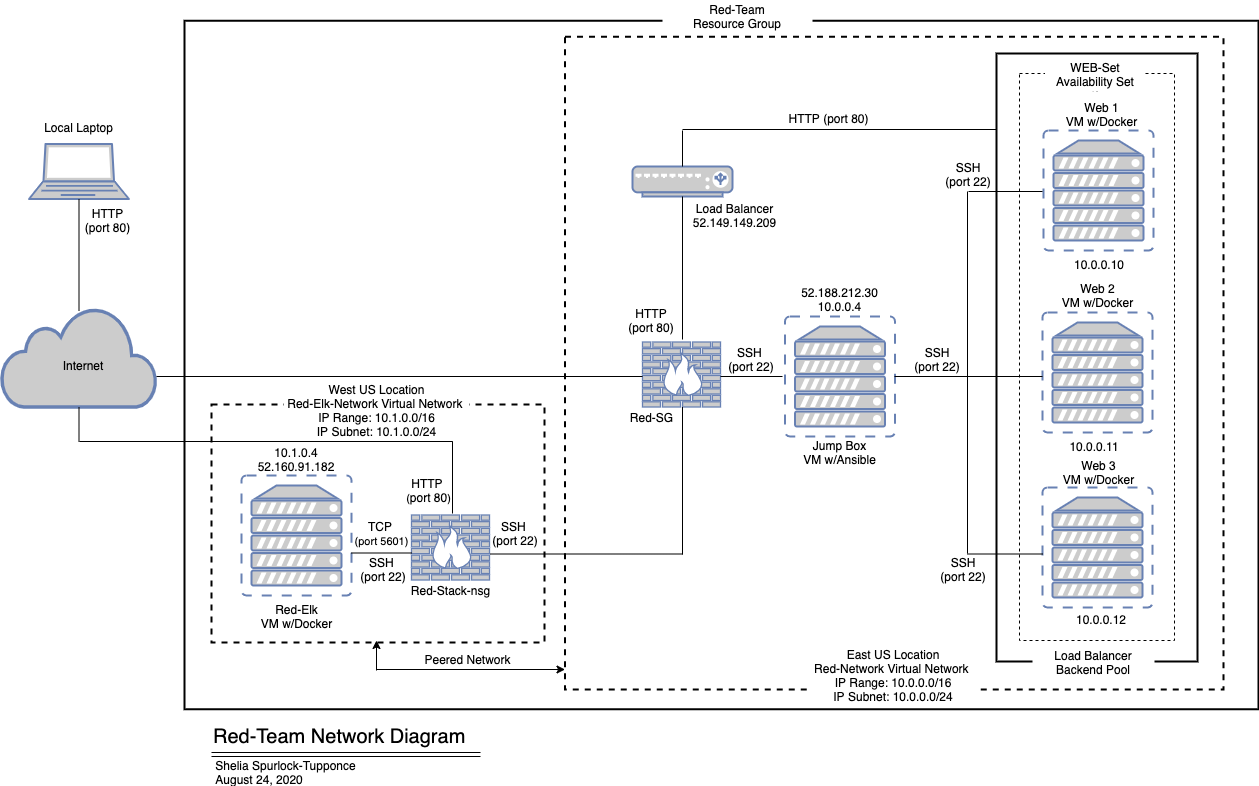

The diagram above was exported from draw.io. Its source (the exported page's mxGraphModel, read from the mxfile embedded in the PNG):
<mxGraphModel dx="1405" dy="732" grid="0" gridSize="10" guides="1" tooltips="1" connect="1" arrows="1" fold="1" page="1" pageScale="1" pageWidth="1400" pageHeight="850" math="0" shadow="0">
  <root>
    <mxCell id="0" />
    <mxCell id="1" style="" parent="0" />
    <mxCell id="8x6NZr4tlQGub6Vl0-oo-51" value="" style="whiteSpace=wrap;html=1;strokeWidth=2;" parent="1" vertex="1">
      <mxGeometry x="255" y="53.25" width="1074" height="688.5" as="geometry" />
    </mxCell>
    <mxCell id="Azyj6xTSsxrywf_yaf8e-17" value="" style="whiteSpace=wrap;html=1;strokeWidth=2;dashed=1;" parent="1" vertex="1">
      <mxGeometry x="282" y="437" width="333" height="238" as="geometry" />
    </mxCell>
    <mxCell id="8x6NZr4tlQGub6Vl0-oo-50" value="" style="whiteSpace=wrap;html=1;strokeWidth=2;dashed=1;" parent="1" vertex="1">
      <mxGeometry x="635.5" y="69.25" width="658.5" height="652.75" as="geometry" />
    </mxCell>
    <mxCell id="8x6NZr4tlQGub6Vl0-oo-67" value="&lt;font style=&quot;font-size: 20px&quot;&gt;Red-Team Network Diagram&lt;/font&gt;" style="text;html=1;strokeColor=none;fillColor=none;align=left;verticalAlign=middle;whiteSpace=wrap;rounded=0;dashed=1;" parent="1" vertex="1">
      <mxGeometry x="282" y="751" width="366" height="36" as="geometry" />
    </mxCell>
    <mxCell id="8x6NZr4tlQGub6Vl0-oo-30" value="" style="whiteSpace=wrap;html=1;strokeWidth=2;" parent="1" vertex="1">
      <mxGeometry x="1067" y="86" width="201" height="608" as="geometry" />
    </mxCell>
    <mxCell id="8x6NZr4tlQGub6Vl0-oo-28" value="" style="whiteSpace=wrap;html=1;dashed=1;" parent="1" vertex="1">
      <mxGeometry x="1090" y="106" width="155" height="567" as="geometry" />
    </mxCell>
    <mxCell id="8x6NZr4tlQGub6Vl0-oo-1" value="" style="fontColor=#0066CC;verticalAlign=top;verticalLabelPosition=bottom;labelPosition=center;align=center;html=1;outlineConnect=0;fillColor=#CCCCCC;strokeColor=#6881B3;gradientColor=none;gradientDirection=north;strokeWidth=2;shape=mxgraph.networks.laptop;" parent="1" vertex="1">
      <mxGeometry x="99.5" y="176.5" width="100" height="55" as="geometry" />
    </mxCell>
    <mxCell id="8x6NZr4tlQGub6Vl0-oo-2" value="" style="html=1;outlineConnect=0;fillColor=#CCCCCC;strokeColor=#6881B3;gradientColor=none;gradientDirection=north;strokeWidth=2;shape=mxgraph.networks.cloud;fontColor=#ffffff;" parent="1" vertex="1">
      <mxGeometry x="72" y="339.5" width="155" height="100" as="geometry" />
    </mxCell>
    <mxCell id="8x6NZr4tlQGub6Vl0-oo-3" value="" style="fontColor=#0066CC;verticalAlign=top;verticalLabelPosition=bottom;labelPosition=center;align=center;html=1;outlineConnect=0;fillColor=#CCCCCC;strokeColor=#6881B3;gradientColor=none;gradientDirection=north;strokeWidth=2;shape=mxgraph.networks.firewall;" parent="1" vertex="1">
      <mxGeometry x="713" y="374.5" width="78" height="65" as="geometry" />
    </mxCell>
    <mxCell id="8x6NZr4tlQGub6Vl0-oo-4" value="" style="fontColor=#0066CC;verticalAlign=top;verticalLabelPosition=bottom;labelPosition=center;align=center;html=1;outlineConnect=0;fillColor=#CCCCCC;strokeColor=#6881B3;gradientColor=none;gradientDirection=north;strokeWidth=2;shape=mxgraph.networks.load_balancer;" parent="1" vertex="1">
      <mxGeometry x="703" y="199" width="100" height="30" as="geometry" />
    </mxCell>
    <mxCell id="8x6NZr4tlQGub6Vl0-oo-5" value="" style="fontColor=#0066CC;verticalAlign=top;verticalLabelPosition=bottom;labelPosition=center;align=center;html=1;outlineConnect=0;fillColor=#CCCCCC;strokeColor=#6881B3;gradientColor=none;gradientDirection=north;strokeWidth=2;shape=mxgraph.networks.virtual_server;" parent="1" vertex="1">
      <mxGeometry x="855.5" y="349" width="110" height="120" as="geometry" />
    </mxCell>
    <mxCell id="8x6NZr4tlQGub6Vl0-oo-6" value="" style="fontColor=#0066CC;verticalAlign=top;verticalLabelPosition=bottom;labelPosition=center;align=center;html=1;outlineConnect=0;fillColor=#CCCCCC;strokeColor=#6881B3;gradientColor=none;gradientDirection=north;strokeWidth=2;shape=mxgraph.networks.virtual_server;" parent="1" vertex="1">
      <mxGeometry x="1114" y="163" width="110" height="120" as="geometry" />
    </mxCell>
    <mxCell id="8x6NZr4tlQGub6Vl0-oo-7" value="" style="fontColor=#0066CC;verticalAlign=top;verticalLabelPosition=bottom;labelPosition=center;align=center;html=1;outlineConnect=0;fillColor=#CCCCCC;strokeColor=#6881B3;gradientColor=none;gradientDirection=north;strokeWidth=2;shape=mxgraph.networks.virtual_server;" parent="1" vertex="1">
      <mxGeometry x="1113" y="345" width="110" height="120" as="geometry" />
    </mxCell>
    <mxCell id="8x6NZr4tlQGub6Vl0-oo-8" value="" style="fontColor=#0066CC;verticalAlign=top;verticalLabelPosition=bottom;labelPosition=center;align=center;html=1;outlineConnect=0;fillColor=#CCCCCC;strokeColor=#6881B3;gradientColor=none;gradientDirection=north;strokeWidth=2;shape=mxgraph.networks.virtual_server;" parent="1" vertex="1">
      <mxGeometry x="1113" y="520" width="110" height="120" as="geometry" />
    </mxCell>
    <mxCell id="8x6NZr4tlQGub6Vl0-oo-13" value="" style="line;strokeWidth=1;html=1;" parent="1" vertex="1">
      <mxGeometry x="965" y="404" width="148" height="10" as="geometry" />
    </mxCell>
    <mxCell id="8x6NZr4tlQGub6Vl0-oo-14" value="" style="line;strokeWidth=1;html=1;" parent="1" vertex="1">
      <mxGeometry x="1039" y="219" width="74" height="10" as="geometry" />
    </mxCell>
    <mxCell id="8x6NZr4tlQGub6Vl0-oo-15" value="" style="line;strokeWidth=1;direction=south;html=1;" parent="1" vertex="1">
      <mxGeometry x="1033" y="224" width="10" height="362" as="geometry" />
    </mxCell>
    <mxCell id="8x6NZr4tlQGub6Vl0-oo-18" value="10.0.0.10" style="text;html=1;strokeColor=none;fillColor=none;align=center;verticalAlign=middle;whiteSpace=wrap;rounded=0;" parent="1" vertex="1">
      <mxGeometry x="1140" y="287" width="60" height="20" as="geometry" />
    </mxCell>
    <mxCell id="8x6NZr4tlQGub6Vl0-oo-20" value="10.0.0.11" style="text;html=1;strokeColor=none;fillColor=none;align=center;verticalAlign=middle;whiteSpace=wrap;rounded=0;" parent="1" vertex="1">
      <mxGeometry x="1135" y="469" width="60" height="20" as="geometry" />
    </mxCell>
    <mxCell id="8x6NZr4tlQGub6Vl0-oo-21" value="10.0.0.12" style="text;html=1;strokeColor=none;fillColor=none;align=center;verticalAlign=middle;whiteSpace=wrap;rounded=0;" parent="1" vertex="1">
      <mxGeometry x="1142" y="642" width="60" height="20" as="geometry" />
    </mxCell>
    <mxCell id="8x6NZr4tlQGub6Vl0-oo-22" value="Jump Box&lt;br&gt;VM w/Ansible" style="text;html=1;strokeColor=none;fillColor=none;align=center;verticalAlign=middle;whiteSpace=wrap;rounded=0;" parent="1" vertex="1">
      <mxGeometry x="859.5" y="469" width="101" height="32" as="geometry" />
    </mxCell>
    <mxCell id="8x6NZr4tlQGub6Vl0-oo-23" value="Web 1&lt;br&gt;VM w/Docker" style="text;html=1;strokeColor=none;fillColor=none;align=center;verticalAlign=middle;whiteSpace=wrap;rounded=0;" parent="1" vertex="1">
      <mxGeometry x="1125.5" y="137" width="93" height="20" as="geometry" />
    </mxCell>
    <mxCell id="8x6NZr4tlQGub6Vl0-oo-24" value="Web 2&lt;br&gt;VM w/Docker" style="text;html=1;strokeColor=none;fillColor=none;align=center;verticalAlign=middle;whiteSpace=wrap;rounded=0;" parent="1" vertex="1">
      <mxGeometry x="1121.5" y="318" width="93" height="20" as="geometry" />
    </mxCell>
    <mxCell id="8x6NZr4tlQGub6Vl0-oo-25" value="Web 3&lt;br&gt;VM w/Docker" style="text;html=1;strokeColor=none;fillColor=none;align=center;verticalAlign=middle;whiteSpace=wrap;rounded=0;" parent="1" vertex="1">
      <mxGeometry x="1122.5" y="495" width="93" height="20" as="geometry" />
    </mxCell>
    <mxCell id="8x6NZr4tlQGub6Vl0-oo-71" style="edgeStyle=none;shape=link;rounded=0;orthogonalLoop=1;jettySize=auto;html=1;exitX=0.5;exitY=1;exitDx=0;exitDy=0;entryX=0.5;entryY=0;entryDx=0;entryDy=0;" parent="1" source="8x6NZr4tlQGub6Vl0-oo-29" target="8x6NZr4tlQGub6Vl0-oo-28" edge="1">
      <mxGeometry relative="1" as="geometry" />
    </mxCell>
    <mxCell id="8x6NZr4tlQGub6Vl0-oo-29" value="WEB-Set&lt;br&gt;Availability Set" style="text;html=1;strokeColor=none;align=center;verticalAlign=middle;whiteSpace=wrap;rounded=0;dashed=1;fillColor=#ffffff;" parent="1" vertex="1">
      <mxGeometry x="1115.5" y="90" width="100" height="34" as="geometry" />
    </mxCell>
    <mxCell id="8x6NZr4tlQGub6Vl0-oo-31" value="Load Balancer&lt;br&gt;Backend Pool" style="text;html=1;strokeColor=none;align=center;verticalAlign=middle;whiteSpace=wrap;rounded=0;dashed=1;fillColor=#ffffff;" parent="1" vertex="1">
      <mxGeometry x="1103" y="685" width="122" height="20" as="geometry" />
    </mxCell>
    <mxCell id="8x6NZr4tlQGub6Vl0-oo-34" value="" style="line;strokeWidth=1;html=1;fillColor=#ffffff;" parent="1" vertex="1">
      <mxGeometry x="1038" y="581.5" width="75" height="10" as="geometry" />
    </mxCell>
    <mxCell id="8x6NZr4tlQGub6Vl0-oo-37" value="" style="line;strokeWidth=1;html=1;" parent="1" vertex="1">
      <mxGeometry x="753" y="157" width="314" height="10" as="geometry" />
    </mxCell>
    <mxCell id="8x6NZr4tlQGub6Vl0-oo-38" value="" style="line;strokeWidth=1;direction=south;html=1;fillColor=#ffffff;" parent="1" vertex="1">
      <mxGeometry x="748" y="163" width="10" height="36" as="geometry" />
    </mxCell>
    <mxCell id="8x6NZr4tlQGub6Vl0-oo-39" value="" style="line;strokeWidth=1;direction=south;html=1;fillColor=#ffffff;" parent="1" vertex="1">
      <mxGeometry x="144.5" y="231.5" width="10" height="112" as="geometry" />
    </mxCell>
    <mxCell id="8x6NZr4tlQGub6Vl0-oo-40" value="" style="line;strokeWidth=1;direction=south;html=1;fillColor=#ffffff;" parent="1" vertex="1">
      <mxGeometry x="748" y="229" width="10" height="143" as="geometry" />
    </mxCell>
    <mxCell id="8x6NZr4tlQGub6Vl0-oo-43" value="" style="line;strokeWidth=1;html=1;" parent="1" vertex="1">
      <mxGeometry x="227" y="404" width="486" height="10" as="geometry" />
    </mxCell>
    <mxCell id="8x6NZr4tlQGub6Vl0-oo-44" value="Internet" style="text;html=1;strokeColor=none;fillColor=none;align=center;verticalAlign=middle;whiteSpace=wrap;rounded=0;" parent="1" vertex="1">
      <mxGeometry x="116.5" y="387.5" width="74" height="20" as="geometry" />
    </mxCell>
    <mxCell id="8x6NZr4tlQGub6Vl0-oo-45" value="Local Laptop" style="text;html=1;strokeColor=none;fillColor=none;align=center;verticalAlign=middle;whiteSpace=wrap;rounded=0;" parent="1" vertex="1">
      <mxGeometry x="104" y="149" width="91" height="21.5" as="geometry" />
    </mxCell>
    <mxCell id="8x6NZr4tlQGub6Vl0-oo-46" value="Load Balancer&lt;br&gt;52.149.149.209" style="text;html=1;strokeColor=none;fillColor=none;align=center;verticalAlign=middle;whiteSpace=wrap;rounded=0;" parent="1" vertex="1">
      <mxGeometry x="755" y="231" width="101" height="33" as="geometry" />
    </mxCell>
    <mxCell id="8x6NZr4tlQGub6Vl0-oo-47" value="Red-Stack-nsg" style="text;html=1;strokeColor=none;fillColor=none;align=center;verticalAlign=middle;whiteSpace=wrap;rounded=0;" parent="1" vertex="1">
      <mxGeometry x="477.5" y="613" width="87" height="20" as="geometry" />
    </mxCell>
    <mxCell id="8x6NZr4tlQGub6Vl0-oo-48" value="52.188.212.30&lt;br&gt;10.0.0.4" style="text;html=1;strokeColor=none;fillColor=none;align=center;verticalAlign=middle;whiteSpace=wrap;rounded=0;" parent="1" vertex="1">
      <mxGeometry x="852.5" y="318" width="115" height="28" as="geometry" />
    </mxCell>
    <mxCell id="8x6NZr4tlQGub6Vl0-oo-49" value="" style="line;strokeWidth=1;html=1;" parent="1" vertex="1">
      <mxGeometry x="791" y="404" width="62" height="10" as="geometry" />
    </mxCell>
    <mxCell id="8x6NZr4tlQGub6Vl0-oo-52" value="Red-Team&lt;br&gt;Resource Group" style="text;html=1;strokeColor=none;align=center;verticalAlign=middle;whiteSpace=wrap;rounded=0;dashed=1;fillColor=#ffffff;" parent="1" vertex="1">
      <mxGeometry x="733" y="33" width="150" height="31" as="geometry" />
    </mxCell>
    <mxCell id="8x6NZr4tlQGub6Vl0-oo-53" value="East US Location&lt;br&gt;Red-Network Virtual Network &lt;br&gt;IP Range: 10.0.0.0/16&lt;br&gt;IP Subnet: 10.0.0.0/24" style="text;html=1;strokeColor=none;align=center;verticalAlign=middle;whiteSpace=wrap;rounded=0;dashed=1;fillColor=#ffffff;" parent="1" vertex="1">
      <mxGeometry x="881" y="680" width="166" height="56" as="geometry" />
    </mxCell>
    <mxCell id="8x6NZr4tlQGub6Vl0-oo-55" value="HTTP (port 80)" style="text;html=1;strokeColor=none;fillColor=none;align=center;verticalAlign=middle;whiteSpace=wrap;rounded=0;dashed=1;" parent="1" vertex="1">
      <mxGeometry x="825" y="141" width="149" height="20" as="geometry" />
    </mxCell>
    <mxCell id="8x6NZr4tlQGub6Vl0-oo-56" value="HTTP&lt;br&gt;(port 80)" style="text;html=1;strokeColor=none;fillColor=none;align=center;verticalAlign=middle;whiteSpace=wrap;rounded=0;dashed=1;" parent="1" vertex="1">
      <mxGeometry x="152" y="238" width="52.5" height="30" as="geometry" />
    </mxCell>
    <mxCell id="8x6NZr4tlQGub6Vl0-oo-58" value="SSH &lt;br&gt;(port 22)" style="text;html=1;strokeColor=none;fillColor=none;align=center;verticalAlign=middle;whiteSpace=wrap;rounded=0;dashed=1;" parent="1" vertex="1">
      <mxGeometry x="790.5" y="377" width="62" height="30" as="geometry" />
    </mxCell>
    <mxCell id="8x6NZr4tlQGub6Vl0-oo-59" value="SSH&lt;br&gt;(port 22)" style="text;html=1;strokeColor=none;fillColor=none;align=center;verticalAlign=middle;whiteSpace=wrap;rounded=0;dashed=1;" parent="1" vertex="1">
      <mxGeometry x="1008" y="192" width="62" height="30" as="geometry" />
    </mxCell>
    <mxCell id="8x6NZr4tlQGub6Vl0-oo-61" value="SSH&lt;br&gt;(port 22)" style="text;html=1;strokeColor=none;fillColor=none;align=center;verticalAlign=middle;whiteSpace=wrap;rounded=0;dashed=1;" parent="1" vertex="1">
      <mxGeometry x="1003" y="587" width="62" height="30" as="geometry" />
    </mxCell>
    <mxCell id="8x6NZr4tlQGub6Vl0-oo-62" value="SSH&lt;br&gt;(port 22)" style="text;html=1;strokeColor=none;fillColor=none;align=center;verticalAlign=middle;whiteSpace=wrap;rounded=0;dashed=1;" parent="1" vertex="1">
      <mxGeometry x="977" y="377" width="62" height="30" as="geometry" />
    </mxCell>
    <mxCell id="8x6NZr4tlQGub6Vl0-oo-57" value="HTTP&lt;br&gt;(port 80)" style="text;html=1;strokeColor=none;fillColor=none;align=center;verticalAlign=middle;whiteSpace=wrap;rounded=0;dashed=1;" parent="1" vertex="1">
      <mxGeometry x="691" y="338" width="62" height="30" as="geometry" />
    </mxCell>
    <mxCell id="8x6NZr4tlQGub6Vl0-oo-69" value="" style="shape=link;html=1;" parent="1" edge="1">
      <mxGeometry width="100" relative="1" as="geometry">
        <mxPoint x="282" y="787" as="sourcePoint" />
        <mxPoint x="551" y="787" as="targetPoint" />
        <Array as="points" />
      </mxGeometry>
    </mxCell>
    <mxCell id="Azyj6xTSsxrywf_yaf8e-2" value="" style="fontColor=#0066CC;verticalAlign=top;verticalLabelPosition=bottom;labelPosition=center;align=center;html=1;outlineConnect=0;fillColor=#CCCCCC;strokeColor=#6881B3;gradientColor=none;gradientDirection=north;strokeWidth=2;shape=mxgraph.networks.virtual_server;" parent="1" vertex="1">
      <mxGeometry x="312" y="508" width="110" height="120" as="geometry" />
    </mxCell>
    <mxCell id="Azyj6xTSsxrywf_yaf8e-3" value="" style="fontColor=#0066CC;verticalAlign=top;verticalLabelPosition=bottom;labelPosition=center;align=center;html=1;outlineConnect=0;fillColor=#CCCCCC;strokeColor=#6881B3;gradientColor=none;gradientDirection=north;strokeWidth=2;shape=mxgraph.networks.firewall;" parent="1" vertex="1">
      <mxGeometry x="482" y="547.5" width="78" height="65" as="geometry" />
    </mxCell>
    <mxCell id="Azyj6xTSsxrywf_yaf8e-4" value="" style="line;strokeWidth=1;html=1;" parent="1" vertex="1">
      <mxGeometry x="561" y="581.5" width="192" height="10" as="geometry" />
    </mxCell>
    <mxCell id="Azyj6xTSsxrywf_yaf8e-6" value="" style="line;strokeWidth=1;direction=south;html=1;fillColor=#ffffff;" parent="1" vertex="1">
      <mxGeometry x="748" y="439.5" width="10" height="147.5" as="geometry" />
    </mxCell>
    <mxCell id="Azyj6xTSsxrywf_yaf8e-7" value="SSH &lt;br&gt;(port 22)" style="text;html=1;strokeColor=none;fillColor=none;align=center;verticalAlign=middle;whiteSpace=wrap;rounded=0;dashed=1;" parent="1" vertex="1">
      <mxGeometry x="560" y="550.5" width="52" height="30" as="geometry" />
    </mxCell>
    <mxCell id="Azyj6xTSsxrywf_yaf8e-8" value="" style="line;strokeWidth=1;html=1;fillColor=#ffffff;" parent="1" vertex="1">
      <mxGeometry x="422" y="580.5" width="60" height="10" as="geometry" />
    </mxCell>
    <mxCell id="Azyj6xTSsxrywf_yaf8e-13" value="&lt;font style=&quot;font-size: 12px&quot;&gt;TCP&lt;/font&gt;&lt;font style=&quot;font-size: 11px&quot;&gt;&amp;nbsp;&lt;br&gt;(port 5601)&lt;/font&gt;" style="text;html=1;strokeColor=none;fillColor=none;align=center;verticalAlign=middle;whiteSpace=wrap;rounded=0;dashed=1;" parent="1" vertex="1">
      <mxGeometry x="417.5" y="550.5" width="69" height="30" as="geometry" />
    </mxCell>
    <mxCell id="Azyj6xTSsxrywf_yaf8e-14" value="Red-Elk&lt;br&gt;VM w/Docker" style="text;html=1;strokeColor=none;fillColor=none;align=center;verticalAlign=middle;whiteSpace=wrap;rounded=0;" parent="1" vertex="1">
      <mxGeometry x="316.5" y="633" width="101" height="32" as="geometry" />
    </mxCell>
    <mxCell id="Azyj6xTSsxrywf_yaf8e-15" value="10.1.0.4&lt;br&gt;52.160.91.182" style="text;html=1;strokeColor=none;fillColor=none;align=center;verticalAlign=middle;whiteSpace=wrap;rounded=0;" parent="1" vertex="1">
      <mxGeometry x="333" y="482" width="68" height="19" as="geometry" />
    </mxCell>
    <mxCell id="Azyj6xTSsxrywf_yaf8e-22" value="" style="endArrow=classic;html=1;" parent="1" edge="1">
      <mxGeometry width="50" height="50" relative="1" as="geometry">
        <mxPoint x="447" y="702" as="sourcePoint" />
        <mxPoint x="635.5" y="702" as="targetPoint" />
        <Array as="points">
          <mxPoint x="533.5" y="702" />
        </Array>
      </mxGeometry>
    </mxCell>
    <mxCell id="Azyj6xTSsxrywf_yaf8e-24" value="" style="endArrow=classic;html=1;" parent="1" edge="1">
      <mxGeometry width="50" height="50" relative="1" as="geometry">
        <mxPoint x="447" y="703" as="sourcePoint" />
        <mxPoint x="447" y="673" as="targetPoint" />
      </mxGeometry>
    </mxCell>
    <mxCell id="Azyj6xTSsxrywf_yaf8e-25" value="Peered Network" style="text;html=1;strokeColor=none;fillColor=none;align=center;verticalAlign=middle;whiteSpace=wrap;rounded=0;" parent="1" vertex="1">
      <mxGeometry x="486.5" y="682" width="103" height="20" as="geometry" />
    </mxCell>
    <mxCell id="Azyj6xTSsxrywf_yaf8e-26" value="" style="line;strokeWidth=1;html=1;" parent="1" vertex="1">
      <mxGeometry x="150" y="469" width="373" height="10" as="geometry" />
    </mxCell>
    <mxCell id="Azyj6xTSsxrywf_yaf8e-27" value="" style="line;strokeWidth=1;direction=south;html=1;fillColor=#ffffff;" parent="1" vertex="1">
      <mxGeometry x="518" y="473.75" width="10" height="72.25" as="geometry" />
    </mxCell>
    <mxCell id="Azyj6xTSsxrywf_yaf8e-31" value="" style="line;strokeWidth=1;direction=south;html=1;fillColor=#ffffff;" parent="1" vertex="1">
      <mxGeometry x="144.5" y="439.5" width="10" height="34.5" as="geometry" />
    </mxCell>
    <mxCell id="Azyj6xTSsxrywf_yaf8e-32" value="West US Location&lt;br&gt;Red-Elk-Network Virtual Network &lt;br&gt;IP Range: 10.1.0.0/16&lt;br&gt;IP Subnet: 10.1.0.0/24" style="text;html=1;strokeColor=none;align=center;verticalAlign=middle;whiteSpace=wrap;rounded=0;dashed=1;fillColor=#ffffff;" parent="1" vertex="1">
      <mxGeometry x="354.5" y="413" width="185" height="59" as="geometry" />
    </mxCell>
    <mxCell id="Azyj6xTSsxrywf_yaf8e-37" value="Shelia Spurlock-Tupponce&lt;br&gt;&lt;div style=&quot;text-align: left&quot;&gt;&lt;span&gt;August 24, 2020&lt;/span&gt;&lt;/div&gt;" style="text;html=1;strokeColor=none;fillColor=none;align=center;verticalAlign=middle;whiteSpace=wrap;rounded=0;" parent="1" vertex="1">
      <mxGeometry x="282" y="792" width="149" height="25" as="geometry" />
    </mxCell>
    <mxCell id="Azyj6xTSsxrywf_yaf8e-45" value="Red-SG" style="text;html=1;strokeColor=none;fillColor=none;align=center;verticalAlign=middle;whiteSpace=wrap;rounded=0;" parent="1" vertex="1">
      <mxGeometry x="692" y="439.5" width="61" height="20" as="geometry" />
    </mxCell>
    <mxCell id="tfsVlAk6W1VgeZiK7H8v-1" value="SSH &lt;br&gt;(port 22)" style="text;html=1;strokeColor=none;fillColor=none;align=center;verticalAlign=middle;whiteSpace=wrap;rounded=0;dashed=1;" vertex="1" parent="1">
      <mxGeometry x="428" y="587" width="52" height="30" as="geometry" />
    </mxCell>
    <mxCell id="tfsVlAk6W1VgeZiK7H8v-2" value="&lt;font style=&quot;font-size: 12px&quot;&gt;HTTP&lt;/font&gt;&lt;font style=&quot;font-size: 11px&quot;&gt;&amp;nbsp;&lt;br&gt;(&lt;/font&gt;&lt;font style=&quot;font-size: 12px&quot;&gt;port 80&lt;/font&gt;&lt;font style=&quot;font-size: 11px&quot;&gt;)&lt;/font&gt;" style="text;html=1;strokeColor=none;fillColor=none;align=center;verticalAlign=middle;whiteSpace=wrap;rounded=0;dashed=1;" vertex="1" parent="1">
      <mxGeometry x="465" y="508" width="69" height="30" as="geometry" />
    </mxCell>
  </root>
</mxGraphModel>